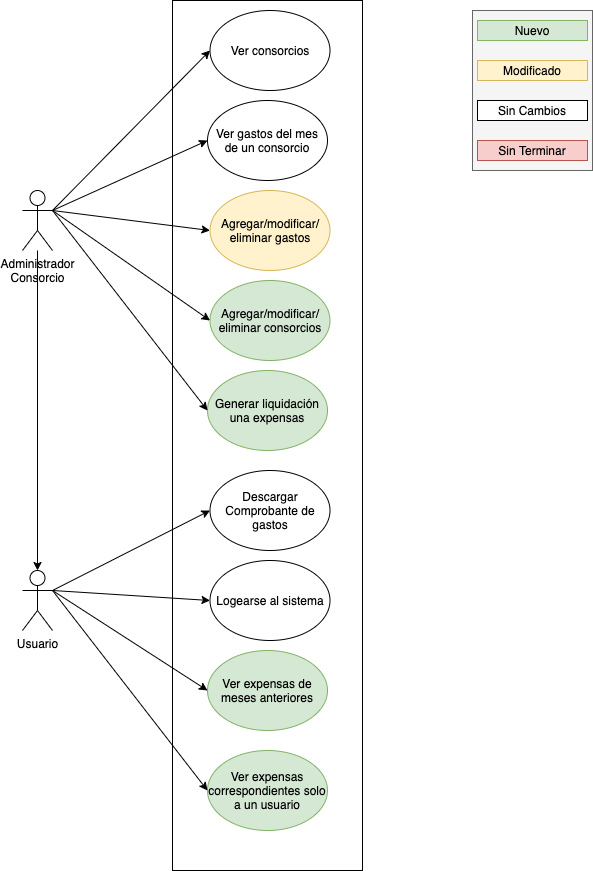

The diagram above was exported from draw.io. Its source (the exported page's mxGraphModel, read from the mxfile embedded in the PNG):
<mxGraphModel dx="946" dy="506" grid="1" gridSize="10" guides="1" tooltips="1" connect="1" arrows="1" fold="1" page="1" pageScale="1" pageWidth="850" pageHeight="1100" math="0" shadow="0">
  <root>
    <mxCell id="0" />
    <mxCell id="1" parent="0" />
    <mxCell id="DQ_E5rbUf5ejN1yuJWk_-7" value="" style="rounded=0;whiteSpace=wrap;html=1;" parent="1" vertex="1">
      <mxGeometry x="240" y="50" width="190" height="870" as="geometry" />
    </mxCell>
    <mxCell id="fV96u1m6ZCXZrQFcsbss-5" style="edgeStyle=orthogonalEdgeStyle;rounded=0;orthogonalLoop=1;jettySize=auto;html=1;entryX=0.5;entryY=0;entryDx=0;entryDy=0;entryPerimeter=0;" parent="1" source="DQ_E5rbUf5ejN1yuJWk_-2" target="fV96u1m6ZCXZrQFcsbss-1" edge="1">
      <mxGeometry relative="1" as="geometry" />
    </mxCell>
    <mxCell id="DQ_E5rbUf5ejN1yuJWk_-2" value="Administrador&lt;br&gt;Consorcio" style="shape=umlActor;verticalLabelPosition=bottom;verticalAlign=top;html=1;outlineConnect=0;" parent="1" vertex="1">
      <mxGeometry x="90" y="240" width="30" height="60" as="geometry" />
    </mxCell>
    <mxCell id="DQ_E5rbUf5ejN1yuJWk_-5" value="Ver consorcios" style="ellipse;whiteSpace=wrap;html=1;" parent="1" vertex="1">
      <mxGeometry x="277.5" y="60" width="120" height="80" as="geometry" />
    </mxCell>
    <mxCell id="DQ_E5rbUf5ejN1yuJWk_-6" value="" style="endArrow=classic;html=1;entryX=0;entryY=0.5;entryDx=0;entryDy=0;exitX=1;exitY=0.3333333333333333;exitDx=0;exitDy=0;exitPerimeter=0;" parent="1" source="DQ_E5rbUf5ejN1yuJWk_-2" target="DQ_E5rbUf5ejN1yuJWk_-5" edge="1">
      <mxGeometry width="50" height="50" relative="1" as="geometry">
        <mxPoint x="400" y="290" as="sourcePoint" />
        <mxPoint x="450" y="240" as="targetPoint" />
      </mxGeometry>
    </mxCell>
    <mxCell id="DQ_E5rbUf5ejN1yuJWk_-8" value="Ver gastos del mes&lt;br&gt;de un consorcio" style="ellipse;whiteSpace=wrap;html=1;" parent="1" vertex="1">
      <mxGeometry x="275" y="150" width="120" height="80" as="geometry" />
    </mxCell>
    <mxCell id="DQ_E5rbUf5ejN1yuJWk_-9" value="" style="endArrow=classic;html=1;entryX=0;entryY=0.5;entryDx=0;entryDy=0;exitX=1;exitY=0.3333333333333333;exitDx=0;exitDy=0;exitPerimeter=0;" parent="1" source="DQ_E5rbUf5ejN1yuJWk_-2" target="DQ_E5rbUf5ejN1yuJWk_-8" edge="1">
      <mxGeometry width="50" height="50" relative="1" as="geometry">
        <mxPoint x="130" y="190" as="sourcePoint" />
        <mxPoint x="450" y="240" as="targetPoint" />
      </mxGeometry>
    </mxCell>
    <mxCell id="DQ_E5rbUf5ejN1yuJWk_-10" value="Agregar/modificar/&lt;br&gt;eliminar gastos" style="ellipse;whiteSpace=wrap;html=1;fillColor=#fff2cc;strokeColor=#d6b656;" parent="1" vertex="1">
      <mxGeometry x="277.5" y="240" width="120" height="80" as="geometry" />
    </mxCell>
    <mxCell id="DQ_E5rbUf5ejN1yuJWk_-11" value="" style="endArrow=classic;html=1;entryX=0;entryY=0.5;entryDx=0;entryDy=0;exitX=1;exitY=0.3333333333333333;exitDx=0;exitDy=0;exitPerimeter=0;" parent="1" source="DQ_E5rbUf5ejN1yuJWk_-2" target="DQ_E5rbUf5ejN1yuJWk_-10" edge="1">
      <mxGeometry width="50" height="50" relative="1" as="geometry">
        <mxPoint x="400" y="280" as="sourcePoint" />
        <mxPoint x="450" y="230" as="targetPoint" />
      </mxGeometry>
    </mxCell>
    <mxCell id="DQ_E5rbUf5ejN1yuJWk_-16" value="" style="rounded=0;whiteSpace=wrap;html=1;fillColor=#f5f5f5;strokeColor=#666666;fontColor=#333333;" parent="1" vertex="1">
      <mxGeometry x="540" y="60" width="120" height="160" as="geometry" />
    </mxCell>
    <mxCell id="DQ_E5rbUf5ejN1yuJWk_-17" value="Nuevo" style="rounded=0;whiteSpace=wrap;html=1;fillColor=#d5e8d4;strokeColor=#82b366;" parent="1" vertex="1">
      <mxGeometry x="545" y="70" width="110" height="20" as="geometry" />
    </mxCell>
    <mxCell id="DQ_E5rbUf5ejN1yuJWk_-18" value="Modificado" style="rounded=0;whiteSpace=wrap;html=1;fillColor=#fff2cc;strokeColor=#d6b656;" parent="1" vertex="1">
      <mxGeometry x="545" y="110" width="110" height="20" as="geometry" />
    </mxCell>
    <mxCell id="DQ_E5rbUf5ejN1yuJWk_-19" value="Sin Cambios" style="rounded=0;whiteSpace=wrap;html=1;" parent="1" vertex="1">
      <mxGeometry x="545" y="150" width="110" height="20" as="geometry" />
    </mxCell>
    <mxCell id="DQ_E5rbUf5ejN1yuJWk_-20" value="Sin Terminar" style="rounded=0;whiteSpace=wrap;html=1;fillColor=#f8cecc;strokeColor=#b85450;" parent="1" vertex="1">
      <mxGeometry x="545" y="190" width="110" height="20" as="geometry" />
    </mxCell>
    <mxCell id="sHpydHbunjuv73alF5IP-1" value="Descargar Comprobante de gastos" style="ellipse;whiteSpace=wrap;html=1;fillColor=#FFFFFF;strokeColor=#000000;" parent="1" vertex="1">
      <mxGeometry x="277.5" y="520" width="120" height="80" as="geometry" />
    </mxCell>
    <mxCell id="sHpydHbunjuv73alF5IP-3" value="Logearse al sistema" style="ellipse;whiteSpace=wrap;html=1;fillColor=#FFFFFF;strokeColor=#000000;" parent="1" vertex="1">
      <mxGeometry x="277.5" y="610" width="120" height="80" as="geometry" />
    </mxCell>
    <mxCell id="sHpydHbunjuv73alF5IP-5" value="" style="endArrow=classic;html=1;entryX=0;entryY=0.5;entryDx=0;entryDy=0;exitX=1;exitY=0.3333333333333333;exitDx=0;exitDy=0;exitPerimeter=0;" parent="1" source="fV96u1m6ZCXZrQFcsbss-1" target="sHpydHbunjuv73alF5IP-1" edge="1">
      <mxGeometry width="50" height="50" relative="1" as="geometry">
        <mxPoint x="130" y="260" as="sourcePoint" />
        <mxPoint x="285" y="200" as="targetPoint" />
      </mxGeometry>
    </mxCell>
    <mxCell id="sHpydHbunjuv73alF5IP-6" value="" style="endArrow=classic;html=1;entryX=0;entryY=0.5;entryDx=0;entryDy=0;exitX=1;exitY=0.333;exitDx=0;exitDy=0;exitPerimeter=0;" parent="1" source="fV96u1m6ZCXZrQFcsbss-1" target="sHpydHbunjuv73alF5IP-3" edge="1">
      <mxGeometry width="50" height="50" relative="1" as="geometry">
        <mxPoint x="160" y="400" as="sourcePoint" />
        <mxPoint x="285" y="400" as="targetPoint" />
      </mxGeometry>
    </mxCell>
    <mxCell id="fV96u1m6ZCXZrQFcsbss-1" value="Usuario" style="shape=umlActor;verticalLabelPosition=bottom;verticalAlign=top;html=1;outlineConnect=0;" parent="1" vertex="1">
      <mxGeometry x="90" y="620" width="30" height="60" as="geometry" />
    </mxCell>
    <mxCell id="97pXnd13UnWQkIi3aFGU-1" value="Agregar/modificar/&lt;br&gt;eliminar consorcios" style="ellipse;whiteSpace=wrap;html=1;fillColor=#d5e8d4;strokeColor=#82b366;" vertex="1" parent="1">
      <mxGeometry x="277.5" y="330" width="120" height="80" as="geometry" />
    </mxCell>
    <mxCell id="97pXnd13UnWQkIi3aFGU-2" value="" style="endArrow=classic;html=1;entryX=0;entryY=0.5;entryDx=0;entryDy=0;exitX=1;exitY=0.3333333333333333;exitDx=0;exitDy=0;exitPerimeter=0;" edge="1" parent="1" source="DQ_E5rbUf5ejN1yuJWk_-2" target="97pXnd13UnWQkIi3aFGU-1">
      <mxGeometry width="50" height="50" relative="1" as="geometry">
        <mxPoint x="130" y="230" as="sourcePoint" />
        <mxPoint x="287.5" y="300" as="targetPoint" />
      </mxGeometry>
    </mxCell>
    <mxCell id="97pXnd13UnWQkIi3aFGU-4" value="Ver expensas de meses anteriores" style="ellipse;whiteSpace=wrap;html=1;fillColor=#d5e8d4;strokeColor=#82b366;" vertex="1" parent="1">
      <mxGeometry x="275" y="700" width="120" height="80" as="geometry" />
    </mxCell>
    <mxCell id="97pXnd13UnWQkIi3aFGU-5" value="" style="endArrow=classic;html=1;entryX=0;entryY=0.5;entryDx=0;entryDy=0;exitX=1;exitY=0.3333333333333333;exitDx=0;exitDy=0;exitPerimeter=0;" edge="1" parent="1" source="fV96u1m6ZCXZrQFcsbss-1" target="97pXnd13UnWQkIi3aFGU-4">
      <mxGeometry width="50" height="50" relative="1" as="geometry">
        <mxPoint x="130" y="599.98" as="sourcePoint" />
        <mxPoint x="287.5" y="600" as="targetPoint" />
      </mxGeometry>
    </mxCell>
    <mxCell id="97pXnd13UnWQkIi3aFGU-6" value="Ver expensas correspondientes solo a un usuario" style="ellipse;whiteSpace=wrap;html=1;fillColor=#d5e8d4;strokeColor=#82b366;" vertex="1" parent="1">
      <mxGeometry x="275" y="800" width="120" height="80" as="geometry" />
    </mxCell>
    <mxCell id="97pXnd13UnWQkIi3aFGU-7" value="" style="endArrow=classic;html=1;entryX=0;entryY=0.5;entryDx=0;entryDy=0;exitX=1;exitY=0.3333333333333333;exitDx=0;exitDy=0;exitPerimeter=0;" edge="1" parent="1" source="fV96u1m6ZCXZrQFcsbss-1" target="97pXnd13UnWQkIi3aFGU-6">
      <mxGeometry width="50" height="50" relative="1" as="geometry">
        <mxPoint x="130" y="600" as="sourcePoint" />
        <mxPoint x="285" y="690" as="targetPoint" />
      </mxGeometry>
    </mxCell>
    <mxCell id="97pXnd13UnWQkIi3aFGU-9" value="Generar liquidación una expensas" style="ellipse;whiteSpace=wrap;html=1;fillColor=#d5e8d4;strokeColor=#82b366;" vertex="1" parent="1">
      <mxGeometry x="275" y="420" width="120" height="80" as="geometry" />
    </mxCell>
    <mxCell id="97pXnd13UnWQkIi3aFGU-10" value="" style="endArrow=classic;html=1;entryX=0;entryY=0.5;entryDx=0;entryDy=0;exitX=1;exitY=0.3333333333333333;exitDx=0;exitDy=0;exitPerimeter=0;" edge="1" parent="1" source="DQ_E5rbUf5ejN1yuJWk_-2" target="97pXnd13UnWQkIi3aFGU-9">
      <mxGeometry width="50" height="50" relative="1" as="geometry">
        <mxPoint x="150" y="360" as="sourcePoint" />
        <mxPoint x="287.5" y="380" as="targetPoint" />
      </mxGeometry>
    </mxCell>
  </root>
</mxGraphModel>